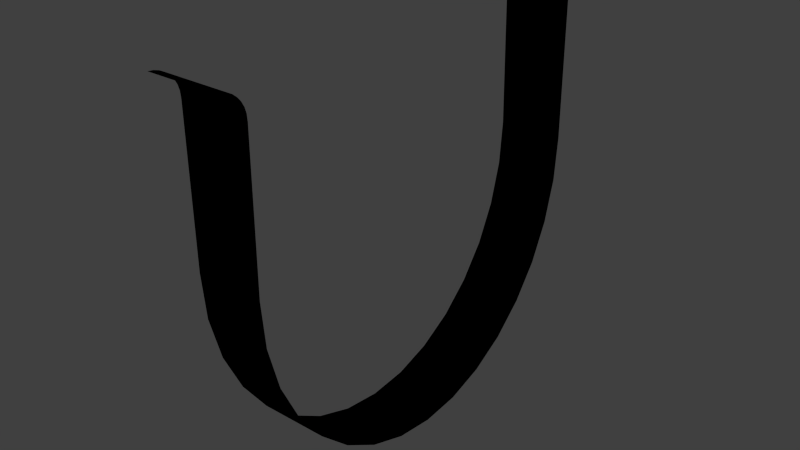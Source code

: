 # Source: Plinko_Bottom_Center_Mesh.blend  (saved by Blender 2.73.0; exported with 4.5.12 LTS)
import bpy
from mathutils import Matrix  # noqa: F401  (used for matrix-valued properties, if any)

bpy.ops.wm.read_factory_settings(use_empty=True)
scene = bpy.context.scene
scene.name = 'Scene'

# ---- collections
col_collection_1 = bpy.data.collections.new('Collection 1'); scene.collection.children.link(col_collection_1)

# ---- materials (node trees are filled in below, after node groups)
mat_material = bpy.data.materials.new('Material')
mat_material.alpha_threshold = 0.0
mat_material.use_transparent_shadow = False
mat_material.diffuse_color = (0.0, 0.0, 0.0, 1.0)
mat_material.roughness = 0.5

# ---- material node trees

# ---- world
world_world = bpy.data.worlds.new('World'); scene.world = world_world
world_world.color = (0.05088, 0.05088, 0.05088)
world_world.use_sun_shadow = False
world_world.sun_shadow_jitter_overblur = 0.0
world_world.cycles.sampling_method = 'MANUAL'
world_world.cycles.sample_map_resolution = 256

# ---- meshes
me_cube_003 = bpy.data.meshes.new('Cube.003')
me_cube_003.from_pydata([(0.2952, 1.767, 1.001), (0.2952, 1.767, -0.1332), (0.2952, 1.733, -0.4842), (0.2952, 1.632, -0.8217), (0.2952, 1.469, -1.133), (0.2952, 1.249, -1.405), (0.2952, 0.9816, -1.629), (0.2952, 0.6762, -1.795), (0.2952, 0.3449, -1.898), (0.2952, 0.0002694, -1.932), (-0.3048, 1.767, 1.001), (0.2952, -1.766, 1.001), (0.2952, -0.3443, -1.898), (0.2952, -0.6757, -1.795), (0.2952, -0.981, -1.629), (0.2952, -1.249, -1.405), (0.2952, -1.468, -1.133), (0.2952, -1.632, -0.8217), (0.2952, -1.732, -0.4842), (0.2952, -1.766, -0.1332), (-0.3048, -1.766, 1.001), (-0.2852, 1.767, -0.1332), (-0.2852, 1.733, -0.4842), (-0.2852, 1.632, -0.8217), (-0.2852, -1.766, -0.1332), (-0.2852, -1.732, -0.4842), (-0.2852, -1.632, -0.8217), (-0.2852, -1.468, -1.133), (-0.2852, -1.249, -1.405), (-0.2852, -0.981, -1.629), (-0.2852, -0.6757, -1.795), (-0.2852, -0.3443, -1.898), (-0.2852, 0.0002694, -1.932), (-0.2852, 0.3449, -1.898), (-0.2852, 0.6762, -1.795), (-0.2852, 0.9816, -1.629), (-0.2852, 1.249, -1.405), (-0.2852, 1.469, -1.133), (-0.3048, -2.0, 1.223), (0.2952, -2.0, 1.223), (-0.3048, -1.955, 1.219), (0.2952, -1.955, 1.219), (-0.3048, -1.911, 1.207), (0.2952, -1.911, 1.207), (-0.3048, -1.87, 1.187), (0.2952, -1.87, 1.187), (-0.3048, -1.835, 1.16), (0.2952, -1.835, 1.16), (-0.3048, -1.806, 1.128), (0.2952, -1.806, 1.128), (-0.3048, -1.784, 1.091), (0.2952, -1.784, 1.091), (-0.3048, -1.771, 1.05), (0.2952, -1.771, 1.05), (-0.3048, 1.77, 1.05), (0.2952, 1.77, 1.05), (-0.3048, 1.784, 1.091), (0.2952, 1.784, 1.091), (-0.3048, 1.805, 1.128), (0.2952, 1.805, 1.128), (-0.3048, 1.834, 1.16), (0.2952, 1.834, 1.16), (-0.3048, 1.87, 1.187), (0.2952, 1.87, 1.187), (-0.3048, 1.91, 1.207), (0.2952, 1.91, 1.207), (-0.3048, 1.954, 1.219), (0.2952, 1.954, 1.219), (-0.3048, 2.0, 1.223), (0.2952, 2.0, 1.223)], [], [(2, 1, 21, 22), (3, 2, 22, 23), (1, 0, 10, 21), (4, 3, 23, 37), (5, 4, 37, 36), (6, 5, 36, 35), (7, 6, 35, 34), (8, 7, 34, 33), (9, 8, 33, 32), (12, 9, 32, 31), (13, 12, 31, 30), (14, 13, 30, 29), (15, 14, 29, 28), (16, 15, 28, 27), (17, 16, 27, 26), (18, 17, 26, 25), (19, 18, 25, 24), (24, 20, 11, 19), (38, 39, 41, 40), (40, 41, 43, 42), (42, 43, 45, 44), (44, 45, 47, 46), (46, 47, 49, 48), (48, 49, 51, 50), (52, 53, 11, 20), (50, 51, 53, 52), (10, 0, 55, 54), (54, 55, 57, 56), (56, 57, 59, 58), (58, 59, 61, 60), (60, 61, 63, 62), (62, 63, 65, 64), (64, 65, 67, 66), (66, 67, 69, 68)])
me_cube_003.materials.append(mat_material)
me_cube_003.use_remesh_preserve_volume = False
me_cube_003.use_remesh_preserve_attributes = False
me_cube_003.use_mirror_vertex_groups = False
me_cube_003.update()

# ---- objects
ob_bottom = bpy.data.objects.new('Bottom', me_cube_003)

# ---- transforms, parenting, visibility, modifiers, constraints
ob_bottom.location = (0.0311, -0.9168, 2.193)
ob_bottom.scale = (1.0, 1.0, 1.091)
ob_bottom.show_wire = True
ob_bottom.show_all_edges = True
ob_bottom.lineart.crease_threshold = 0.0

# ---- collection membership
col_collection_1.objects.link(ob_bottom)

# ---- scene / render settings (as saved in the file)
scene.frame_start = 1; scene.frame_end = 250; scene.frame_set(1)
scene.render.engine = 'BLENDER_EEVEE_NEXT'
scene.render.resolution_percentage = 50
scene.render.dither_intensity = 0.0
scene.cycles.use_denoising = False
scene.cycles.samples = 10
scene.cycles.sampling_pattern = 'TABULATED_SOBOL'
scene.cycles.light_sampling_threshold = 0.0
scene.cycles.use_adaptive_sampling = False
scene.cycles.use_light_tree = False
scene.cycles.blur_glossy = 0.0
scene.cycles.pixel_filter_type = 'GAUSSIAN'
scene.cycles.sample_clamp_indirect = 0.0
scene.view_settings.view_transform = 'Standard'
bpy.context.view_layer.update()

# ---- added for rendering (the .blend has no active camera and no usable light): camera, sun
cam_auto = bpy.data.cameras.new('AutoCamera')
cam_auto.lens = 50.0
cam_auto.sensor_width = 36.0
cam_auto.clip_end = 1000.0
ob_auto_camera = bpy.data.objects.new('AutoCamera', cam_auto)
scene.collection.objects.link(ob_auto_camera)
ob_auto_camera.location = (4.94022, -6.81382, 5.73735)
ob_auto_camera.rotation_euler = (1.09748, -7.21219e-08, 0.694738)
scene.camera = ob_auto_camera
light_auto_sun = bpy.data.lights.new('AutoSun', 'SUN')
light_auto_sun.energy = 3.0
light_auto_sun.angle = 0.0523599
ob_auto_sun = bpy.data.objects.new('AutoSun', light_auto_sun)
scene.collection.objects.link(ob_auto_sun)
ob_auto_sun.rotation_euler = (0.872665, 0.174533, 0.523599)
bpy.context.view_layer.update()
